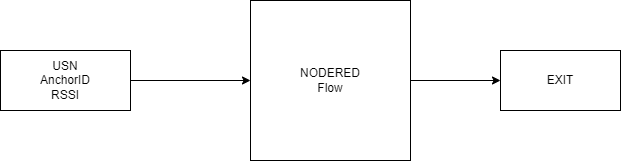

The diagram above was exported from draw.io. Its source (the exported page's mxGraphModel, read from the mxfile embedded in the PNG):
<mxGraphModel dx="1209" dy="562" grid="1" gridSize="10" guides="1" tooltips="1" connect="1" arrows="1" fold="1" page="1" pageScale="1" pageWidth="850" pageHeight="1100" math="0" shadow="0">
  <root>
    <mxCell id="0" />
    <mxCell id="1" parent="0" />
    <mxCell id="_CNiENKYMiWYTpLOlatm-2" value="USN&lt;br&gt;AnchorID&lt;br&gt;RSSI" style="rounded=0;whiteSpace=wrap;html=1;" vertex="1" parent="1">
      <mxGeometry x="70" y="120" width="130" height="60" as="geometry" />
    </mxCell>
    <mxCell id="_CNiENKYMiWYTpLOlatm-4" value="NODERED&lt;br&gt;Flow" style="whiteSpace=wrap;html=1;aspect=fixed;" vertex="1" parent="1">
      <mxGeometry x="320" y="70" width="160" height="160" as="geometry" />
    </mxCell>
    <mxCell id="_CNiENKYMiWYTpLOlatm-5" value="EXIT" style="rounded=0;whiteSpace=wrap;html=1;" vertex="1" parent="1">
      <mxGeometry x="570" y="120" width="120" height="60" as="geometry" />
    </mxCell>
    <mxCell id="_CNiENKYMiWYTpLOlatm-7" value="" style="endArrow=classic;html=1;rounded=0;exitX=1;exitY=0.5;exitDx=0;exitDy=0;entryX=0;entryY=0.5;entryDx=0;entryDy=0;" edge="1" parent="1" source="_CNiENKYMiWYTpLOlatm-2" target="_CNiENKYMiWYTpLOlatm-4">
      <mxGeometry width="50" height="50" relative="1" as="geometry">
        <mxPoint x="400" y="270" as="sourcePoint" />
        <mxPoint x="450" y="220" as="targetPoint" />
      </mxGeometry>
    </mxCell>
    <mxCell id="_CNiENKYMiWYTpLOlatm-9" value="" style="endArrow=classic;html=1;rounded=0;exitX=1;exitY=0.5;exitDx=0;exitDy=0;entryX=0;entryY=0.5;entryDx=0;entryDy=0;" edge="1" parent="1" source="_CNiENKYMiWYTpLOlatm-4" target="_CNiENKYMiWYTpLOlatm-5">
      <mxGeometry width="50" height="50" relative="1" as="geometry">
        <mxPoint x="400" y="270" as="sourcePoint" />
        <mxPoint x="450" y="220" as="targetPoint" />
      </mxGeometry>
    </mxCell>
  </root>
</mxGraphModel>